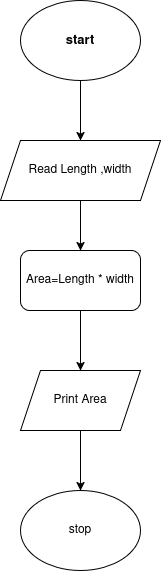

The diagram above was exported from draw.io. Its source (the exported page's mxGraphModel, read from the mxfile embedded in the PNG):
<mxGraphModel dx="1434" dy="698" grid="1" gridSize="10" guides="1" tooltips="1" connect="1" arrows="1" fold="1" page="1" pageScale="1" pageWidth="850" pageHeight="1100" math="0" shadow="0">
  <root>
    <mxCell id="0" />
    <mxCell id="1" parent="0" />
    <mxCell id="PWYuXIfXqLr_8QXN7Mat-10" value="" style="edgeStyle=orthogonalEdgeStyle;rounded=0;orthogonalLoop=1;jettySize=auto;html=1;" edge="1" parent="1" source="PWYuXIfXqLr_8QXN7Mat-1" target="PWYuXIfXqLr_8QXN7Mat-2">
      <mxGeometry relative="1" as="geometry" />
    </mxCell>
    <mxCell id="PWYuXIfXqLr_8QXN7Mat-1" value="&lt;h4 style=&quot;font-size: 13px;&quot;&gt;&lt;font style=&quot;font-size: 13px;&quot;&gt;start&lt;/font&gt;&lt;/h4&gt;" style="ellipse;whiteSpace=wrap;html=1;" vertex="1" parent="1">
      <mxGeometry x="360" y="120" width="120" height="80" as="geometry" />
    </mxCell>
    <mxCell id="PWYuXIfXqLr_8QXN7Mat-2" value="Read Length ,width" style="shape=parallelogram;perimeter=parallelogramPerimeter;whiteSpace=wrap;html=1;fixedSize=1;" vertex="1" parent="1">
      <mxGeometry x="340" y="260" width="160" height="60" as="geometry" />
    </mxCell>
    <mxCell id="PWYuXIfXqLr_8QXN7Mat-9" value="" style="edgeStyle=orthogonalEdgeStyle;rounded=0;orthogonalLoop=1;jettySize=auto;html=1;" edge="1" parent="1" source="PWYuXIfXqLr_8QXN7Mat-3" target="PWYuXIfXqLr_8QXN7Mat-4">
      <mxGeometry relative="1" as="geometry" />
    </mxCell>
    <mxCell id="PWYuXIfXqLr_8QXN7Mat-3" value="Print Area" style="shape=parallelogram;perimeter=parallelogramPerimeter;whiteSpace=wrap;html=1;fixedSize=1;" vertex="1" parent="1">
      <mxGeometry x="360" y="490" width="120" height="60" as="geometry" />
    </mxCell>
    <mxCell id="PWYuXIfXqLr_8QXN7Mat-4" value="stop" style="ellipse;whiteSpace=wrap;html=1;" vertex="1" parent="1">
      <mxGeometry x="360" y="610" width="120" height="80" as="geometry" />
    </mxCell>
    <mxCell id="PWYuXIfXqLr_8QXN7Mat-11" value="" style="edgeStyle=orthogonalEdgeStyle;rounded=0;orthogonalLoop=1;jettySize=auto;html=1;" edge="1" parent="1" source="PWYuXIfXqLr_8QXN7Mat-5" target="PWYuXIfXqLr_8QXN7Mat-3">
      <mxGeometry relative="1" as="geometry" />
    </mxCell>
    <mxCell id="PWYuXIfXqLr_8QXN7Mat-5" value="Area=Length * width" style="rounded=1;whiteSpace=wrap;html=1;" vertex="1" parent="1">
      <mxGeometry x="360" y="370" width="120" height="60" as="geometry" />
    </mxCell>
    <mxCell id="PWYuXIfXqLr_8QXN7Mat-7" value="" style="endArrow=classic;html=1;rounded=0;entryX=0.5;entryY=0;entryDx=0;entryDy=0;" edge="1" parent="1" target="PWYuXIfXqLr_8QXN7Mat-5">
      <mxGeometry width="50" height="50" relative="1" as="geometry">
        <mxPoint x="420" y="320" as="sourcePoint" />
        <mxPoint x="470" y="270" as="targetPoint" />
      </mxGeometry>
    </mxCell>
  </root>
</mxGraphModel>